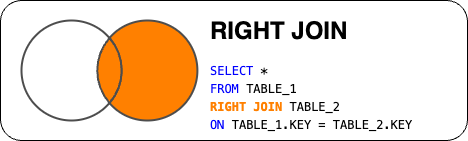

The diagram above was exported from draw.io. Its source (the exported page's mxGraphModel, read from the mxfile embedded in the PNG):
<mxGraphModel dx="794" dy="729" grid="1" gridSize="10" guides="1" tooltips="1" connect="1" arrows="1" fold="1" page="1" pageScale="1" pageWidth="827" pageHeight="1169" math="0" shadow="0">
  <root>
    <mxCell id="0" />
    <mxCell id="1" parent="0" />
    <mxCell id="2" value="" style="rounded=1;whiteSpace=wrap;html=1;" vertex="1" parent="1">
      <mxGeometry x="289" y="610" width="467" height="140" as="geometry" />
    </mxCell>
    <mxCell id="3" value="&lt;h1 style=&quot;margin-top: 0px;&quot;&gt;RIGHT JOIN&lt;/h1&gt;&lt;div style=&quot;background-color: rgb(255, 255, 255); font-family: Menlo, Monaco, &amp;quot;Courier New&amp;quot;, monospace; line-height: 18px; white-space: pre;&quot;&gt;&lt;div&gt;&lt;span style=&quot;color: #0000ff;&quot;&gt;SELECT&lt;/span&gt; *&lt;/div&gt;&lt;div&gt;&lt;span style=&quot;color: #0000ff;&quot;&gt;FROM&lt;/span&gt; TABLE_1&lt;/div&gt;&lt;div&gt;&lt;b style=&quot;&quot;&gt;&lt;font color=&quot;#ff8000&quot;&gt;RIGHT JOIN&lt;/font&gt;&lt;/b&gt; TABLE_2 &lt;/div&gt;&lt;div&gt;&lt;span style=&quot;color: #0000ff;&quot;&gt;ON&lt;/span&gt; TABLE_1.KEY = TABLE_2.KEY&lt;/div&gt;&lt;/div&gt;" style="text;html=1;whiteSpace=wrap;overflow=hidden;rounded=0;" vertex="1" parent="1">
      <mxGeometry x="497" y="620" width="253" height="120" as="geometry" />
    </mxCell>
    <mxCell id="4" value="" style="group" vertex="1" connectable="0" parent="1">
      <mxGeometry x="310" y="630" width="175.89999999999998" height="100" as="geometry" />
    </mxCell>
    <mxCell id="5" value="" style="ellipse;whiteSpace=wrap;html=1;aspect=fixed;container=0;strokeWidth=2;strokeColor=#4D4D4D;fillColor=#FF8000;" vertex="1" parent="4">
      <mxGeometry x="75.89999999999998" width="100" height="100" as="geometry" />
    </mxCell>
    <mxCell id="6" value="" style="ellipse;whiteSpace=wrap;html=1;aspect=fixed;container=0;strokeWidth=2;strokeColor=#4D4D4D;fillColor=#FFFFFF;" vertex="1" parent="4">
      <mxGeometry width="100" height="100" as="geometry" />
    </mxCell>
    <mxCell id="7" value="" style="whiteSpace=wrap;html=1;shape=mxgraph.basic.pointed_oval;aspect=fixed;fillColor=#FF8000;strokeColor=#4D4D4D;container=0;strokeWidth=2;" vertex="1" parent="4">
      <mxGeometry x="71.69999999999999" y="17.5" width="32.5" height="65" as="geometry" />
    </mxCell>
  </root>
</mxGraphModel>